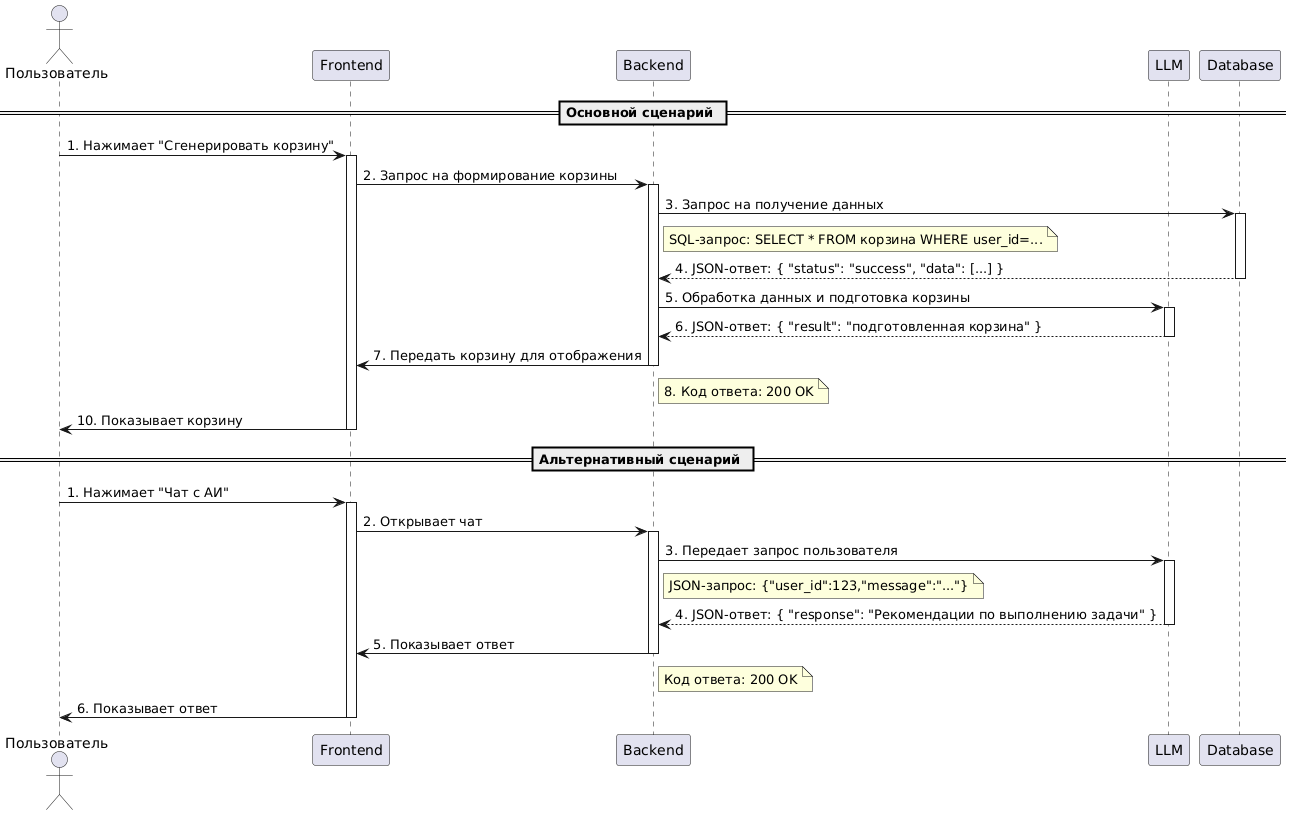

The diagram above was rendered by PlantUML. Its source (embedded in the PNG):
@startuml
actor Пользователь

participant "Frontend" as Frontend
participant "Backend" as Backend
participant "LLM" as LLM
participant "Database" as DB

== Основной сценарий ==

Пользователь -> Frontend : 1. Нажимает "Сгенерировать корзину"
activate Frontend
Frontend -> Backend : 2. Запрос на формирование корзины


activate Backend
Backend -> DB : 3. Запрос на получение данных
note right of Backend : SQL-запрос: SELECT * FROM корзина WHERE user_id=...


activate DB
DB --> Backend : 4. JSON-ответ: { "status": "success", "data": [...] }
deactivate DB


Backend -> LLM : 5. Обработка данных и подготовка корзины


activate LLM
LLM --> Backend : 6. JSON-ответ: { "result": "подготовленная корзина" }
deactivate LLM


Backend -> Frontend : 7. Передать корзину для отображения
note right of Backend : 8. Код ответа: 200 OK
deactivate Backend


Frontend -> Пользователь : 10. Показывает корзину
deactivate Frontend

== Альтернативный сценарий ==

Пользователь -> Frontend : 1. Нажимает "Чат с АИ"
activate Frontend
Frontend -> Backend : 2. Открывает чат

activate Backend
Backend -> LLM : 3. Передает запрос пользователя
note right of Backend : JSON-запрос: {"user_id":123,"message":"..."}

activate LLM
LLM --> Backend : 4. JSON-ответ: { "response": "Рекомендации по выполнению задачи" }
deactivate LLM

Backend -> Frontend : 5. Показывает ответ
note right of Backend : Код ответа: 200 OK
deactivate Backend

Frontend -> Пользователь : 6. Показывает ответ
deactivate Frontend
deactivate Пользователь
@enduml